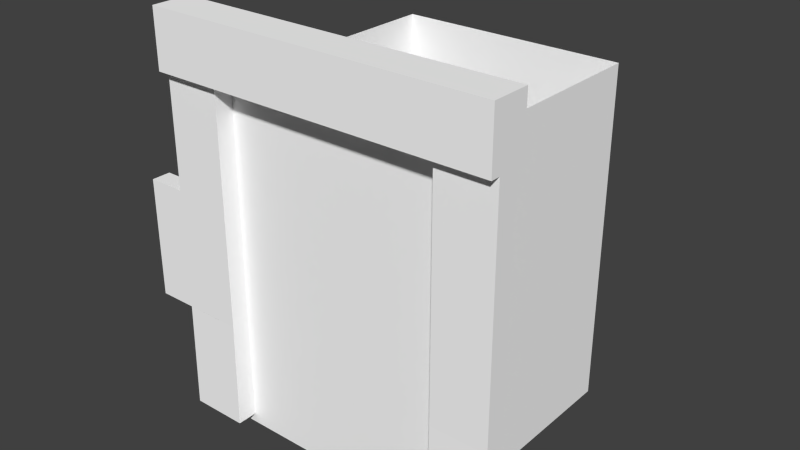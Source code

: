 # Source: Elevator.blend  (saved by Blender 2.73.0; exported with 4.5.12 LTS)
import bpy
from mathutils import Matrix  # noqa: F401  (used for matrix-valued properties, if any)

bpy.ops.wm.read_factory_settings(use_empty=True)
scene = bpy.context.scene
scene.name = 'Scene'

# ---- collections
col_collection_1 = bpy.data.collections.new('Collection 1'); scene.collection.children.link(col_collection_1)

# ---- materials (node trees are filled in below, after node groups)
mat_elevatormetal = bpy.data.materials.new('ElevatorMetal')
mat_elevatormetal.alpha_threshold = 0.0
mat_elevatormetal.use_transparent_shadow = False
mat_elevatormetal.diffuse_color = (1.0, 1.0, 1.0, 1.0)
mat_elevatormetal.specular_color = (0.5489, 0.5489, 0.5489)
mat_elevatormetal.roughness = 0.5
mat_elevatormetal.specular_intensity = 0.1146
mat_elevatorint = bpy.data.materials.new('ElevatorInt')
mat_elevatorint.alpha_threshold = 0.0
mat_elevatorint.use_transparent_shadow = False
mat_elevatorint.diffuse_color = (1.0, 1.0, 1.0, 1.0)
mat_elevatorint.roughness = 0.5
mat_elevatorint.specular_intensity = 0.01

# ---- material node trees

# ---- world
world_world = bpy.data.worlds.new('World'); scene.world = world_world
world_world.color = (0.05088, 0.05088, 0.05088)
world_world.use_sun_shadow = False
world_world.sun_shadow_jitter_overblur = 0.0
world_world.cycles.sampling_method = 'MANUAL'
world_world.cycles.sample_map_resolution = 256

# ---- meshes
me_polygon0_001 = bpy.data.meshes.new('polygon0.001')
me_polygon0_001.from_pydata([(-0.1084, 0.0, -0.9415), (-0.1084, 1.784, -0.9415), (-0.1084, 1.189, 0.2478), (-0.1084, 1.784, 0.2478), (1.081, 1.784, 0.2478), (1.081, 1.784, -0.9415), (1.081, 0.0, -0.9415), (1.13, -0.04955, 0.2973), (1.13, 1.784, 0.2973), (0.4862, -0.04955, 0.2973), (0.4862, 1.784, 0.2973), (-0.1084, -6.892e-09, 0.4037), (-0.1084, 0.0, 0.2478), (-0.1084, 0.5612, 0.2478), (-0.1084, 1.189, 0.3964), (1.081, 0.5612, 0.3964), (1.081, 0.5612, 0.2478), (1.081, 0.0, 0.2478), (1.081, 1.784, 0.3964), (1.378, -6.892e-09, 0.4037), (1.081, -6.892e-09, 0.4037), (1.378, 1.784, 0.2973), (1.378, 1.784, 0.3964), (1.378, 0.5612, 0.2973), (1.378, 0.5612, 0.3964), (1.378, 0.0, 0.2973), (-0.2075, 0.5612, 0.3964), (-0.6039, 1.189, 0.3964), (-0.4057, -6.892e-09, 0.4037), (-0.2075, 0.5609, 0.3964), (-0.2075, -6.892e-09, 0.4037), (-0.1084, 0.5612, 0.3964), (-0.1084, 1.784, 0.3964), (-0.4057, 1.189, 0.2973), (-0.4057, 1.784, 0.2973), (-0.4057, 1.784, 0.2478), (-0.4057, 1.784, 0.446), (-0.4057, 2.081, 0.2478), (1.378, 1.784, 0.446), (1.378, 1.784, 0.2478), (1.378, 2.081, 0.446), (1.378, 2.081, 0.2478), (-0.4057, 2.081, 0.446), (-0.6039, 0.5612, 0.2973), (-0.6039, 0.5612, 0.3964), (-0.6039, 1.189, 0.2973), (-0.4057, 1.189, 0.3964), (-0.1579, 1.784, 0.2973), (-0.1579, -0.04955, 0.2973), (-0.4057, 1.784, 0.3964), (0.4862, 1.784, 0.2973), (-0.2075, 1.189, 0.3964), (-0.2075, 1.784, 0.3964), (-0.4057, 0.0, 0.2973), (0.4862, -0.04955, 0.2973), (-0.4057, 0.5612, 0.3964), (-0.4057, 0.3964, 0.2973)], [], [(1, 3, 2), (8, 10, 9, 7), (22, 24, 23, 21), (50, 47, 48, 54), (12, 0, 13), (0, 12, 17, 6), (1, 2, 13, 0), (6, 16, 4, 5), (17, 16, 6), (46, 27, 44, 55), (51, 46, 55, 26), (41, 40, 38, 39), (24, 19, 25, 23), (40, 42, 36, 38), (49, 34, 33, 46), (31, 14, 51, 29), (13, 2, 14, 31), (18, 15, 24, 22), (30, 11, 31, 29), (42, 37, 35, 36), (15, 20, 19, 24), (27, 45, 43, 44), (2, 3, 32, 14), (55, 56, 53, 28), (4, 16, 15, 18), (51, 52, 49, 46), (12, 13, 31, 11), (16, 17, 20, 15), (33, 45, 27, 46), (28, 30, 29, 55), (14, 32, 52, 51), (41, 37, 42, 40), (1, 0, 6, 5), (38, 36, 35, 39)])
me_polygon0_001.polygons.foreach_set('material_index', [1, 0, 0, 0, 1, 1, 1, 1, 1, 0, 0, 0, 0, 0, 0, 0, 0, 0, 0, 0, 0, 0, 0, 0, 0, 0, 0, 0, 0, 0, 0, 0, 1, 0])
_uv = me_polygon0_001.uv_layers.new(name='UVMap')
_uv.uv.foreach_set('vector', [0.7468, 0.9731, 0.7468, 0.9731, 0.6653, 0.9731, 0.7537, 0.9883, 0.9723, 0.9883, 0.9723, 0.01172, 0.7537, 0.01172, 0.01758, 0.9805, 0.01758, 0.2285, 0.01758, 0.2285, 0.01758, 0.9805, 0.9723, 0.9883, 0.7537, 0.9883, 0.7537, 0.01172, 0.9723, 0.01172, 0.5044, 0.9731, 0.5044, 0.9731, 0.5574, 0.9731, 0.5026, 0.9337, 0.5026, 0.5055, 0.7477, 0.5055, 0.7477, 0.9337, 0.7468, 0.9731, 0.6653, 0.9731, 0.5574, 0.9731, 0.5044, 0.9731, 0.5044, 0.9731, 0.5574, 0.9731, 0.7468, 0.9731, 0.7468, 0.9731, 0.5044, 0.9731, 0.5574, 0.9731, 0.5044, 0.9731, 0.3732, 0.896, 0.2532, 0.896, 0.2532, 0.1323, 0.3732, 0.1323, 0.4962, 0.896, 0.3732, 0.896, 0.3732, 0.1323, 0.4962, 0.1323, 0.1782, 0.8652, 0.1782, 0.8652, 0.1782, 0.5098, 0.1782, 0.5098, 0.01758, 0.2285, 0.01758, 0.01367, 0.01758, 0.01367, 0.01758, 0.2285, 0.1782, 0.8652, 0.1782, 0.8652, 0.1782, 0.5098, 0.1782, 0.5098, 0.01758, 0.9805, 0.01758, 0.9805, 0.01758, 0.6562, 0.01758, 0.6562, 0.01758, 0.2285, 0.01758, 0.6562, 0.01758, 0.6562, 0.01758, 0.2285, 0.743, 0.06419, 0.743, 0.1561, 0.584, 0.1561, 0.584, 0.06419, 0.01758, 0.9805, 0.01758, 0.2285, 0.01758, 0.2285, 0.01758, 0.9805, 0.01758, 0.01367, 0.01758, 0.01367, 0.01758, 0.2285, 0.01758, 0.2285, 0.1782, 0.8652, 0.1782, 0.8652, 0.1782, 0.5098, 0.1782, 0.5098, 0.01758, 0.2285, 0.01758, 0.01367, 0.01758, 0.01367, 0.01758, 0.2285, 0.4807, 0.4175, 0.4807, 0.4175, 0.4807, 0.4175, 0.4807, 0.4175, 0.743, 0.1561, 0.743, 0.2253, 0.584, 0.2253, 0.584, 0.1561, 0.01758, 0.2285, 0.01758, 0.2285, 0.01758, 0.01367, 0.01758, 0.01367, 0.743, 0.01822, 0.743, 0.1797, 0.584, 0.1797, 0.584, 0.01822, 0.01758, 0.6562, 0.01758, 0.9805, 0.01758, 0.9805, 0.01758, 0.6562, 0.743, 0.01822, 0.743, 0.06419, 0.584, 0.06419, 0.584, 0.01822, 0.743, 0.1797, 0.743, 0.2253, 0.584, 0.2253, 0.584, 0.1797, 0.4691, 0.9624, 0.4691, 0.9624, 0.4691, 0.9624, 0.4691, 0.9624, 0.01758, 0.01367, 0.01758, 0.01367, 0.01758, 0.2285, 0.01758, 0.2285, 0.01758, 0.6562, 0.01758, 0.9805, 0.01758, 0.9805, 0.01758, 0.6562, 0.1782, 0.9902, 0.1782, 0.9902, 0.1782, 0.8848, 0.1782, 0.8848, 0.7468, 0.9731, 0.5044, 0.9731, 0.5044, 0.9731, 0.7468, 0.9731, 0.02241, 0.9324, 0.05677, 0.9324, 0.05677, 0.9667, 0.02241, 0.9667])
me_polygon0_001.materials.append(mat_elevatormetal)
me_polygon0_001.materials.append(mat_elevatorint)
me_polygon0_001.use_remesh_preserve_volume = False
me_polygon0_001.use_remesh_preserve_attributes = False
me_polygon0_001.use_mirror_vertex_groups = False
me_polygon0_001.update()

# ---- objects
ob_polygon0_001 = bpy.data.objects.new('polygon0.001', me_polygon0_001)

# ---- transforms, parenting, visibility, modifiers, constraints
ob_polygon0_001.location = (0.0, 0.0, 0.0)
ob_polygon0_001.rotation_euler = (1.571, -0.0, 0.0)
ob_polygon0_001.lineart.crease_threshold = 0.0

# ---- collection membership
col_collection_1.objects.link(ob_polygon0_001)

# ---- scene / render settings (as saved in the file)
scene.frame_start = 1; scene.frame_end = 250; scene.frame_set(1)
scene.render.engine = 'BLENDER_EEVEE_NEXT'
scene.render.resolution_percentage = 50
scene.render.dither_intensity = 0.0
scene.cycles.use_denoising = False
scene.cycles.samples = 10
scene.cycles.sampling_pattern = 'TABULATED_SOBOL'
scene.cycles.light_sampling_threshold = 0.0
scene.cycles.use_adaptive_sampling = False
scene.cycles.use_light_tree = False
scene.cycles.blur_glossy = 0.0
scene.cycles.pixel_filter_type = 'GAUSSIAN'
scene.cycles.sample_clamp_indirect = 0.0
scene.view_settings.view_transform = 'Standard'
bpy.context.view_layer.update()

# ---- added for rendering (the .blend has no active camera and no usable light): camera, sun
cam_auto = bpy.data.cameras.new('AutoCamera')
cam_auto.lens = 50.0
cam_auto.sensor_width = 36.0
cam_auto.clip_end = 1000.0
ob_auto_camera = bpy.data.objects.new('AutoCamera', cam_auto)
scene.collection.objects.link(ob_auto_camera)
ob_auto_camera.location = (3.37008, -3.33177, 3.4022)
ob_auto_camera.rotation_euler = (1.09748, -7.21219e-08, 0.694738)
scene.camera = ob_auto_camera
light_auto_sun = bpy.data.lights.new('AutoSun', 'SUN')
light_auto_sun.energy = 3.0
light_auto_sun.angle = 0.0523599
ob_auto_sun = bpy.data.objects.new('AutoSun', light_auto_sun)
scene.collection.objects.link(ob_auto_sun)
ob_auto_sun.rotation_euler = (0.872665, 0.174533, 0.523599)
bpy.context.view_layer.update()
